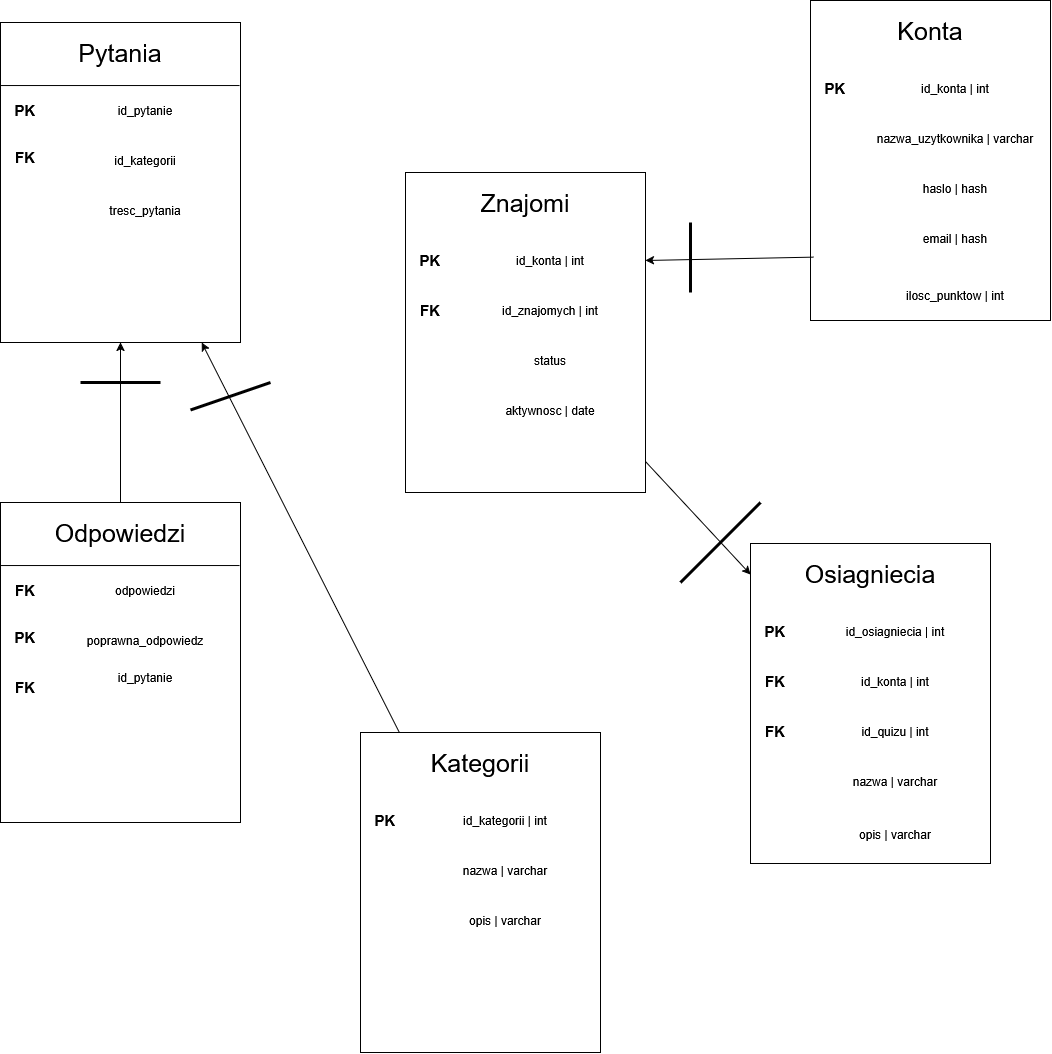

The diagram above was exported from draw.io. Its source (the exported page's mxGraphModel, read from the mxfile embedded in the PNG):
<mxGraphModel dx="1600" dy="2185" grid="1" gridSize="10" guides="1" tooltips="1" connect="1" arrows="1" fold="1" page="1" pageScale="1" pageWidth="1169" pageHeight="1654" math="0" shadow="0">
  <root>
    <mxCell id="0" />
    <mxCell id="1" parent="0" />
    <mxCell id="rwuaBT10ddov2APlsmkD-1" parent="1" style="rounded=0;whiteSpace=wrap;html=1;" value="" vertex="1">
      <mxGeometry height="320" width="240" x="40" y="40" as="geometry" />
    </mxCell>
    <mxCell id="rwuaBT10ddov2APlsmkD-2" edge="1" parent="1" source="rwuaBT10ddov2APlsmkD-1" style="endArrow=none;html=1;rounded=0;exitX=0;exitY=0.197;exitDx=0;exitDy=0;exitPerimeter=0;entryX=0.996;entryY=0.197;entryDx=0;entryDy=0;entryPerimeter=0;" target="rwuaBT10ddov2APlsmkD-1" value="">
      <mxGeometry height="50" relative="1" width="50" as="geometry">
        <mxPoint x="400" y="120" as="sourcePoint" />
        <mxPoint x="450" y="70" as="targetPoint" />
      </mxGeometry>
    </mxCell>
    <mxCell id="rwuaBT10ddov2APlsmkD-3" parent="1" style="text;html=1;whiteSpace=wrap;strokeColor=none;fillColor=none;align=center;verticalAlign=middle;rounded=0;" value="&lt;font style=&quot;font-size: 25px;&quot;&gt;Pytania&lt;/font&gt;" vertex="1">
      <mxGeometry height="60" width="240" x="40" y="40" as="geometry" />
    </mxCell>
    <mxCell id="rwuaBT10ddov2APlsmkD-5" parent="1" style="text;html=1;whiteSpace=wrap;strokeColor=none;fillColor=none;align=center;verticalAlign=middle;rounded=0;" value="&lt;div&gt;&lt;b&gt;&lt;font style=&quot;font-size: 15px;&quot;&gt;PK&lt;/font&gt;&lt;/b&gt;&lt;/div&gt;" vertex="1">
      <mxGeometry height="50" width="50" x="40" y="103" as="geometry" />
    </mxCell>
    <mxCell id="rwuaBT10ddov2APlsmkD-12" parent="1" style="text;html=1;whiteSpace=wrap;strokeColor=none;fillColor=none;align=center;verticalAlign=middle;rounded=0;" value="id_pytanie" vertex="1">
      <mxGeometry height="50" width="190" x="90" y="103" as="geometry" />
    </mxCell>
    <mxCell id="rwuaBT10ddov2APlsmkD-16" parent="1" style="rounded=0;whiteSpace=wrap;html=1;" value="" vertex="1">
      <mxGeometry height="320" width="240" x="850" y="18" as="geometry" />
    </mxCell>
    <mxCell id="rwuaBT10ddov2APlsmkD-17" parent="1" style="text;html=1;whiteSpace=wrap;strokeColor=none;fillColor=none;align=center;verticalAlign=middle;rounded=0;" value="&lt;font style=&quot;font-size: 25px;&quot;&gt;Konta&lt;/font&gt;" vertex="1">
      <mxGeometry height="60" width="240" x="850" y="18" as="geometry" />
    </mxCell>
    <mxCell id="rwuaBT10ddov2APlsmkD-18" parent="1" style="text;html=1;whiteSpace=wrap;strokeColor=none;fillColor=none;align=center;verticalAlign=middle;rounded=0;" value="&lt;div&gt;&lt;b&gt;&lt;font style=&quot;font-size: 15px;&quot;&gt;PK&lt;/font&gt;&lt;/b&gt;&lt;/div&gt;" vertex="1">
      <mxGeometry height="50" width="50" x="850" y="81" as="geometry" />
    </mxCell>
    <mxCell id="rwuaBT10ddov2APlsmkD-19" parent="1" style="text;html=1;whiteSpace=wrap;strokeColor=none;fillColor=none;align=center;verticalAlign=middle;rounded=0;" value="id_konta | int" vertex="1">
      <mxGeometry height="50" width="190" x="900" y="81" as="geometry" />
    </mxCell>
    <mxCell id="rwuaBT10ddov2APlsmkD-21" parent="1" style="text;html=1;whiteSpace=wrap;strokeColor=none;fillColor=none;align=center;verticalAlign=middle;rounded=0;" value="nazwa_uzytkownika | varchar" vertex="1">
      <mxGeometry height="50" width="190" x="900" y="131" as="geometry" />
    </mxCell>
    <mxCell id="rwuaBT10ddov2APlsmkD-22" parent="1" style="text;html=1;whiteSpace=wrap;strokeColor=none;fillColor=none;align=center;verticalAlign=middle;rounded=0;" value="haslo | hash" vertex="1">
      <mxGeometry height="50" width="190" x="900" y="181" as="geometry" />
    </mxCell>
    <mxCell id="rwuaBT10ddov2APlsmkD-23" parent="1" style="text;html=1;whiteSpace=wrap;strokeColor=none;fillColor=none;align=center;verticalAlign=middle;rounded=0;" value="email | hash" vertex="1">
      <mxGeometry height="50" width="190" x="900" y="231" as="geometry" />
    </mxCell>
    <mxCell id="rwuaBT10ddov2APlsmkD-24" parent="1" style="text;html=1;whiteSpace=wrap;strokeColor=none;fillColor=none;align=center;verticalAlign=middle;rounded=0;" value="ilosc_punktow | int" vertex="1">
      <mxGeometry height="50" width="190" x="900" y="288" as="geometry" />
    </mxCell>
    <mxCell id="rwuaBT10ddov2APlsmkD-28" parent="1" style="rounded=0;whiteSpace=wrap;html=1;" value="" vertex="1">
      <mxGeometry height="320" width="240" x="40" y="520" as="geometry" />
    </mxCell>
    <mxCell id="rwuaBT10ddov2APlsmkD-29" edge="1" parent="1" source="rwuaBT10ddov2APlsmkD-28" style="endArrow=none;html=1;rounded=0;exitX=0;exitY=0.197;exitDx=0;exitDy=0;exitPerimeter=0;entryX=0.996;entryY=0.197;entryDx=0;entryDy=0;entryPerimeter=0;" target="rwuaBT10ddov2APlsmkD-28" value="">
      <mxGeometry height="50" relative="1" width="50" as="geometry">
        <mxPoint x="400" y="600" as="sourcePoint" />
        <mxPoint x="450" y="550" as="targetPoint" />
      </mxGeometry>
    </mxCell>
    <mxCell id="rwuaBT10ddov2APlsmkD-30" parent="1" style="text;html=1;whiteSpace=wrap;strokeColor=none;fillColor=none;align=center;verticalAlign=middle;rounded=0;" value="&lt;font style=&quot;font-size: 25px;&quot;&gt;Odpowiedzi&lt;/font&gt;" vertex="1">
      <mxGeometry height="60" width="240" x="40" y="520" as="geometry" />
    </mxCell>
    <mxCell id="rwuaBT10ddov2APlsmkD-31" parent="1" style="text;html=1;whiteSpace=wrap;strokeColor=none;fillColor=none;align=center;verticalAlign=middle;rounded=0;" value="&lt;div&gt;&lt;b&gt;&lt;font style=&quot;font-size: 15px;&quot;&gt;FK&lt;/font&gt;&lt;/b&gt;&lt;/div&gt;" vertex="1">
      <mxGeometry height="50" width="50" x="40" y="583" as="geometry" />
    </mxCell>
    <mxCell id="rwuaBT10ddov2APlsmkD-32" parent="1" style="text;html=1;whiteSpace=wrap;strokeColor=none;fillColor=none;align=center;verticalAlign=middle;rounded=0;" value="odpowiedzi" vertex="1">
      <mxGeometry height="50" width="190" x="90" y="583" as="geometry" />
    </mxCell>
    <mxCell id="rwuaBT10ddov2APlsmkD-34" parent="1" style="text;html=1;whiteSpace=wrap;strokeColor=none;fillColor=none;align=center;verticalAlign=middle;rounded=0;" value="poprawna_odpowiedz" vertex="1">
      <mxGeometry height="50" width="190" x="90" y="633" as="geometry" />
    </mxCell>
    <mxCell id="rwuaBT10ddov2APlsmkD-35" parent="1" style="text;html=1;whiteSpace=wrap;strokeColor=none;fillColor=none;align=center;verticalAlign=middle;rounded=0;" value="&lt;div&gt;&lt;b&gt;&lt;font style=&quot;font-size: 15px;&quot;&gt;PK&lt;/font&gt;&lt;/b&gt;&lt;/div&gt;" vertex="1">
      <mxGeometry height="50" width="50" x="40" y="630" as="geometry" />
    </mxCell>
    <mxCell id="rwuaBT10ddov2APlsmkD-37" edge="1" parent="1" source="rwuaBT10ddov2APlsmkD-30" style="endArrow=classic;html=1;rounded=0;" target="rwuaBT10ddov2APlsmkD-1" value="">
      <mxGeometry height="50" relative="1" width="50" as="geometry">
        <mxPoint x="160" y="520" as="sourcePoint" />
        <mxPoint x="210" y="470" as="targetPoint" />
      </mxGeometry>
    </mxCell>
    <mxCell id="rwuaBT10ddov2APlsmkD-38" edge="1" parent="1" style="endArrow=none;html=1;rounded=0;strokeWidth=3;" value="">
      <mxGeometry height="50" relative="1" width="50" as="geometry">
        <mxPoint x="120" y="400" as="sourcePoint" />
        <mxPoint x="200" y="400" as="targetPoint" />
      </mxGeometry>
    </mxCell>
    <mxCell id="rwuaBT10ddov2APlsmkD-40" parent="1" style="text;html=1;whiteSpace=wrap;strokeColor=none;fillColor=none;align=center;verticalAlign=middle;rounded=0;" value="id_pytanie" vertex="1">
      <mxGeometry height="50" width="190" x="90" y="670" as="geometry" />
    </mxCell>
    <mxCell id="rwuaBT10ddov2APlsmkD-41" parent="1" style="text;html=1;whiteSpace=wrap;strokeColor=none;fillColor=none;align=center;verticalAlign=middle;rounded=0;" value="&lt;div&gt;&lt;b&gt;&lt;font style=&quot;font-size: 15px;&quot;&gt;FK&lt;/font&gt;&lt;/b&gt;&lt;/div&gt;" vertex="1">
      <mxGeometry height="50" width="50" x="40" y="680" as="geometry" />
    </mxCell>
    <mxCell id="rwuaBT10ddov2APlsmkD-42" parent="1" style="rounded=0;whiteSpace=wrap;html=1;" value="" vertex="1">
      <mxGeometry height="320" width="240" x="445" y="190" as="geometry" />
    </mxCell>
    <mxCell id="rwuaBT10ddov2APlsmkD-43" parent="1" style="text;html=1;whiteSpace=wrap;strokeColor=none;fillColor=none;align=center;verticalAlign=middle;rounded=0;" value="&lt;font style=&quot;font-size: 25px;&quot;&gt;Znajomi&lt;/font&gt;" vertex="1">
      <mxGeometry height="60" width="240" x="445" y="190" as="geometry" />
    </mxCell>
    <mxCell id="rwuaBT10ddov2APlsmkD-44" parent="1" style="text;html=1;whiteSpace=wrap;strokeColor=none;fillColor=none;align=center;verticalAlign=middle;rounded=0;" value="&lt;div&gt;&lt;b&gt;&lt;font style=&quot;font-size: 15px;&quot;&gt;PK&lt;/font&gt;&lt;/b&gt;&lt;/div&gt;" vertex="1">
      <mxGeometry height="50" width="50" x="445" y="253" as="geometry" />
    </mxCell>
    <mxCell id="rwuaBT10ddov2APlsmkD-45" parent="1" style="text;html=1;whiteSpace=wrap;strokeColor=none;fillColor=none;align=center;verticalAlign=middle;rounded=0;" value="id_konta | int" vertex="1">
      <mxGeometry height="50" width="190" x="495" y="253" as="geometry" />
    </mxCell>
    <mxCell id="rwuaBT10ddov2APlsmkD-50" parent="1" style="text;html=1;whiteSpace=wrap;strokeColor=none;fillColor=none;align=center;verticalAlign=middle;rounded=0;" value="&lt;div&gt;&lt;b&gt;&lt;font style=&quot;font-size: 15px;&quot;&gt;FK&lt;/font&gt;&lt;/b&gt;&lt;/div&gt;" vertex="1">
      <mxGeometry height="50" width="50" x="445" y="303" as="geometry" />
    </mxCell>
    <mxCell id="rwuaBT10ddov2APlsmkD-51" parent="1" style="text;html=1;whiteSpace=wrap;strokeColor=none;fillColor=none;align=center;verticalAlign=middle;rounded=0;" value="id_znajomych | int" vertex="1">
      <mxGeometry height="50" width="190" x="495" y="303" as="geometry" />
    </mxCell>
    <mxCell id="rwuaBT10ddov2APlsmkD-52" parent="1" style="text;html=1;whiteSpace=wrap;strokeColor=none;fillColor=none;align=center;verticalAlign=middle;rounded=0;" value="status" vertex="1">
      <mxGeometry height="50" width="190" x="495" y="353" as="geometry" />
    </mxCell>
    <mxCell id="rwuaBT10ddov2APlsmkD-53" parent="1" style="text;html=1;whiteSpace=wrap;strokeColor=none;fillColor=none;align=center;verticalAlign=middle;rounded=0;" value="aktywnosc | date" vertex="1">
      <mxGeometry height="50" width="190" x="495" y="403" as="geometry" />
    </mxCell>
    <mxCell id="rwuaBT10ddov2APlsmkD-54" parent="1" style="rounded=0;whiteSpace=wrap;html=1;" value="" vertex="1">
      <mxGeometry height="320" width="240" x="790" y="561" as="geometry" />
    </mxCell>
    <mxCell id="rwuaBT10ddov2APlsmkD-55" parent="1" style="text;html=1;whiteSpace=wrap;strokeColor=none;fillColor=none;align=center;verticalAlign=middle;rounded=0;" value="&lt;font style=&quot;font-size: 25px;&quot;&gt;Osiagniecia&lt;/font&gt;" vertex="1">
      <mxGeometry height="60" width="240" x="790" y="561" as="geometry" />
    </mxCell>
    <mxCell id="rwuaBT10ddov2APlsmkD-56" parent="1" style="text;html=1;whiteSpace=wrap;strokeColor=none;fillColor=none;align=center;verticalAlign=middle;rounded=0;" value="&lt;div&gt;&lt;b&gt;&lt;font style=&quot;font-size: 15px;&quot;&gt;PK&lt;/font&gt;&lt;/b&gt;&lt;/div&gt;" vertex="1">
      <mxGeometry height="50" width="50" x="790" y="624" as="geometry" />
    </mxCell>
    <mxCell id="rwuaBT10ddov2APlsmkD-57" parent="1" style="text;html=1;whiteSpace=wrap;strokeColor=none;fillColor=none;align=center;verticalAlign=middle;rounded=0;" value="id_osiagniecia | int" vertex="1">
      <mxGeometry height="50" width="190" x="840" y="624" as="geometry" />
    </mxCell>
    <mxCell id="rwuaBT10ddov2APlsmkD-58" parent="1" style="text;html=1;whiteSpace=wrap;strokeColor=none;fillColor=none;align=center;verticalAlign=middle;rounded=0;" value="&lt;div&gt;&lt;b&gt;&lt;font style=&quot;font-size: 15px;&quot;&gt;FK&lt;/font&gt;&lt;/b&gt;&lt;/div&gt;" vertex="1">
      <mxGeometry height="50" width="50" x="790" y="674" as="geometry" />
    </mxCell>
    <mxCell id="rwuaBT10ddov2APlsmkD-59" parent="1" style="text;html=1;whiteSpace=wrap;strokeColor=none;fillColor=none;align=center;verticalAlign=middle;rounded=0;" value="id_konta | int" vertex="1">
      <mxGeometry height="50" width="190" x="840" y="674" as="geometry" />
    </mxCell>
    <mxCell id="rwuaBT10ddov2APlsmkD-60" parent="1" style="text;html=1;whiteSpace=wrap;strokeColor=none;fillColor=none;align=center;verticalAlign=middle;rounded=0;" value="id_quizu | int" vertex="1">
      <mxGeometry height="50" width="190" x="840" y="724" as="geometry" />
    </mxCell>
    <mxCell id="rwuaBT10ddov2APlsmkD-61" parent="1" style="text;html=1;whiteSpace=wrap;strokeColor=none;fillColor=none;align=center;verticalAlign=middle;rounded=0;" value="nazwa | varchar" vertex="1">
      <mxGeometry height="50" width="190" x="840" y="774" as="geometry" />
    </mxCell>
    <mxCell id="rwuaBT10ddov2APlsmkD-62" parent="1" style="text;html=1;whiteSpace=wrap;strokeColor=none;fillColor=none;align=center;verticalAlign=middle;rounded=0;" value="&lt;div&gt;&lt;b&gt;&lt;font style=&quot;font-size: 15px;&quot;&gt;FK&lt;/font&gt;&lt;/b&gt;&lt;/div&gt;" vertex="1">
      <mxGeometry height="50" width="50" x="790" y="724" as="geometry" />
    </mxCell>
    <mxCell id="rwuaBT10ddov2APlsmkD-63" parent="1" style="text;html=1;whiteSpace=wrap;strokeColor=none;fillColor=none;align=center;verticalAlign=middle;rounded=0;" value="opis | varchar" vertex="1">
      <mxGeometry height="50" width="190" x="840" y="827" as="geometry" />
    </mxCell>
    <mxCell id="rwuaBT10ddov2APlsmkD-64" parent="1" style="text;html=1;whiteSpace=wrap;strokeColor=none;fillColor=none;align=center;verticalAlign=middle;rounded=0;" value="tresc_pytania" vertex="1">
      <mxGeometry height="50" width="190" x="90" y="203" as="geometry" />
    </mxCell>
    <mxCell id="rwuaBT10ddov2APlsmkD-65" parent="1" style="text;html=1;whiteSpace=wrap;strokeColor=none;fillColor=none;align=center;verticalAlign=middle;rounded=0;" value="id_kategorii" vertex="1">
      <mxGeometry height="50" width="190" x="90" y="153" as="geometry" />
    </mxCell>
    <mxCell id="rwuaBT10ddov2APlsmkD-66" parent="1" style="rounded=0;whiteSpace=wrap;html=1;" value="" vertex="1">
      <mxGeometry height="320" width="240" x="400" y="750" as="geometry" />
    </mxCell>
    <mxCell id="rwuaBT10ddov2APlsmkD-67" parent="1" style="text;html=1;whiteSpace=wrap;strokeColor=none;fillColor=none;align=center;verticalAlign=middle;rounded=0;" value="&lt;font style=&quot;font-size: 25px;&quot;&gt;Kategorii&lt;/font&gt;" vertex="1">
      <mxGeometry height="60" width="240" x="400" y="750" as="geometry" />
    </mxCell>
    <mxCell id="rwuaBT10ddov2APlsmkD-68" parent="1" style="text;html=1;whiteSpace=wrap;strokeColor=none;fillColor=none;align=center;verticalAlign=middle;rounded=0;" value="&lt;div&gt;&lt;b&gt;&lt;font style=&quot;font-size: 15px;&quot;&gt;PK&lt;/font&gt;&lt;/b&gt;&lt;/div&gt;" vertex="1">
      <mxGeometry height="50" width="50" x="400" y="813" as="geometry" />
    </mxCell>
    <mxCell id="rwuaBT10ddov2APlsmkD-69" parent="1" style="text;html=1;whiteSpace=wrap;strokeColor=none;fillColor=none;align=center;verticalAlign=middle;rounded=0;" value="id_kategorii | int" vertex="1">
      <mxGeometry height="50" width="190" x="450" y="813" as="geometry" />
    </mxCell>
    <mxCell id="rwuaBT10ddov2APlsmkD-71" parent="1" style="text;html=1;whiteSpace=wrap;strokeColor=none;fillColor=none;align=center;verticalAlign=middle;rounded=0;" value="nazwa | varchar" vertex="1">
      <mxGeometry height="50" width="190" x="450" y="863" as="geometry" />
    </mxCell>
    <mxCell id="rwuaBT10ddov2APlsmkD-72" parent="1" style="text;html=1;whiteSpace=wrap;strokeColor=none;fillColor=none;align=center;verticalAlign=middle;rounded=0;" value="opis | varchar" vertex="1">
      <mxGeometry height="50" width="190" x="450" y="913" as="geometry" />
    </mxCell>
    <mxCell id="rwuaBT10ddov2APlsmkD-74" parent="1" style="text;html=1;whiteSpace=wrap;strokeColor=none;fillColor=none;align=center;verticalAlign=middle;rounded=0;" value="&lt;div&gt;&lt;b&gt;&lt;font style=&quot;font-size: 15px;&quot;&gt;FK&lt;/font&gt;&lt;/b&gt;&lt;/div&gt;" vertex="1">
      <mxGeometry height="50" width="50" x="40" y="150" as="geometry" />
    </mxCell>
    <mxCell id="rwuaBT10ddov2APlsmkD-76" edge="1" parent="1" source="rwuaBT10ddov2APlsmkD-16" style="endArrow=classic;html=1;rounded=0;exitX=0.012;exitY=0.802;exitDx=0;exitDy=0;exitPerimeter=0;entryX=1;entryY=0.5;entryDx=0;entryDy=0;" target="rwuaBT10ddov2APlsmkD-45" value="">
      <mxGeometry height="50" relative="1" width="50" as="geometry">
        <mxPoint x="780" y="341" as="sourcePoint" />
        <mxPoint x="780" y="181" as="targetPoint" />
      </mxGeometry>
    </mxCell>
    <mxCell id="rwuaBT10ddov2APlsmkD-77" edge="1" parent="1" style="endArrow=none;html=1;rounded=0;strokeWidth=3;" value="">
      <mxGeometry height="50" relative="1" width="50" as="geometry">
        <mxPoint x="730" y="240" as="sourcePoint" />
        <mxPoint x="730" y="310" as="targetPoint" />
      </mxGeometry>
    </mxCell>
    <mxCell id="rwuaBT10ddov2APlsmkD-78" edge="1" parent="1" source="rwuaBT10ddov2APlsmkD-42" style="endArrow=classic;html=1;rounded=0;" target="rwuaBT10ddov2APlsmkD-54" value="">
      <mxGeometry height="50" relative="1" width="50" as="geometry">
        <mxPoint x="770" y="640" as="sourcePoint" />
        <mxPoint x="770" y="480" as="targetPoint" />
      </mxGeometry>
    </mxCell>
    <mxCell id="rwuaBT10ddov2APlsmkD-79" edge="1" parent="1" style="endArrow=none;html=1;rounded=0;strokeWidth=3;" value="">
      <mxGeometry height="50" relative="1" width="50" as="geometry">
        <mxPoint x="720" y="600" as="sourcePoint" />
        <mxPoint x="800" y="520" as="targetPoint" />
      </mxGeometry>
    </mxCell>
    <mxCell id="rwuaBT10ddov2APlsmkD-80" edge="1" parent="1" source="rwuaBT10ddov2APlsmkD-66" style="endArrow=classic;html=1;rounded=0;" target="rwuaBT10ddov2APlsmkD-1" value="">
      <mxGeometry height="50" relative="1" width="50" as="geometry">
        <mxPoint x="405" y="730" as="sourcePoint" />
        <mxPoint x="405" y="570" as="targetPoint" />
      </mxGeometry>
    </mxCell>
    <mxCell id="rwuaBT10ddov2APlsmkD-81" edge="1" parent="1" style="endArrow=none;html=1;rounded=0;strokeWidth=3;" value="">
      <mxGeometry height="50" relative="1" width="50" as="geometry">
        <mxPoint x="230" y="427.5" as="sourcePoint" />
        <mxPoint x="310" y="400" as="targetPoint" />
      </mxGeometry>
    </mxCell>
  </root>
</mxGraphModel>